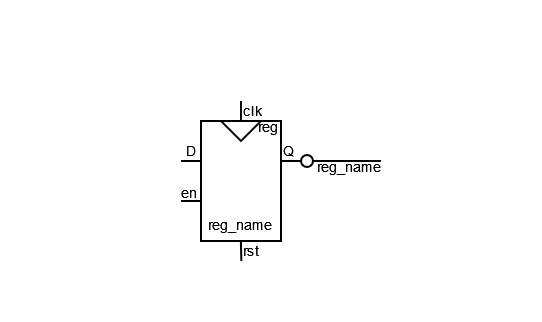

The diagram above was exported from draw.io. Its source (the exported page's mxGraphModel, read from the mxfile embedded in the PNG):
<mxGraphModel dx="478" dy="242" grid="1" gridSize="10" guides="1" tooltips="1" connect="1" arrows="1" fold="1" page="1" pageScale="1" pageWidth="827" pageHeight="1169" math="0" shadow="0">
  <root>
    <mxCell id="0" />
    <mxCell id="1" parent="0" />
    <mxCell id="2" value="" style="rounded=0;whiteSpace=wrap;html=1;labelBackgroundColor=#CB9EFF;fontSize=7;fillColor=#FFFFFF;fontColor=#333333;strokeColor=none;" vertex="1" parent="1">
      <mxGeometry x="240.5" y="280" width="269.5" height="160" as="geometry" />
    </mxCell>
    <mxCell id="3" value="&lt;font style=&quot;font-size: 7px;&quot;&gt;reg_name&lt;/font&gt;" style="rounded=0;whiteSpace=wrap;html=1;verticalAlign=bottom;spacingBottom=0;fillColor=none;" vertex="1" parent="1">
      <mxGeometry x="340" y="340" width="40" height="60" as="geometry" />
    </mxCell>
    <mxCell id="4" value="reg" style="text;html=1;strokeColor=none;fillColor=none;align=center;verticalAlign=middle;whiteSpace=wrap;rounded=0;fontSize=7;" vertex="1" parent="1">
      <mxGeometry x="367" y="339" width="14" height="8" as="geometry" />
    </mxCell>
    <mxCell id="5" value="" style="endArrow=none;html=1;rounded=0;fontSize=7;" edge="1" parent="1">
      <mxGeometry width="50" height="50" relative="1" as="geometry">
        <mxPoint x="340" y="360" as="sourcePoint" />
        <mxPoint x="330" y="360" as="targetPoint" />
      </mxGeometry>
    </mxCell>
    <mxCell id="6" value="" style="endArrow=none;html=1;rounded=0;fontSize=7;" edge="1" parent="1">
      <mxGeometry width="50" height="50" relative="1" as="geometry">
        <mxPoint x="390" y="360" as="sourcePoint" />
        <mxPoint x="380" y="360" as="targetPoint" />
      </mxGeometry>
    </mxCell>
    <mxCell id="7" value="" style="endArrow=none;html=1;rounded=0;fontSize=7;" edge="1" parent="1">
      <mxGeometry width="50" height="50" relative="1" as="geometry">
        <mxPoint x="360" y="340" as="sourcePoint" />
        <mxPoint x="360" y="330" as="targetPoint" />
      </mxGeometry>
    </mxCell>
    <mxCell id="8" value="" style="triangle;whiteSpace=wrap;html=1;fontSize=7;rotation=90;fillColor=none;" vertex="1" parent="1">
      <mxGeometry x="355" y="335" width="10" height="20" as="geometry" />
    </mxCell>
    <mxCell id="9" value="D" style="text;html=1;strokeColor=none;fillColor=none;align=center;verticalAlign=middle;whiteSpace=wrap;rounded=0;fontSize=7;" vertex="1" parent="1">
      <mxGeometry x="333" y="350" width="5" height="10" as="geometry" />
    </mxCell>
    <mxCell id="10" value="Q" style="text;html=1;strokeColor=none;fillColor=none;align=center;verticalAlign=middle;whiteSpace=wrap;rounded=0;fontSize=7;" vertex="1" parent="1">
      <mxGeometry x="381" y="350" width="6" height="10" as="geometry" />
    </mxCell>
    <mxCell id="11" value="clk" style="text;html=1;strokeColor=none;fillColor=none;align=center;verticalAlign=middle;whiteSpace=wrap;rounded=0;fontSize=7;" vertex="1" parent="1">
      <mxGeometry x="361" y="330" width="10" height="10" as="geometry" />
    </mxCell>
    <mxCell id="12" value="" style="endArrow=none;html=1;rounded=0;fontSize=7;startArrow=oval;startFill=0;" edge="1" parent="1">
      <mxGeometry width="50" height="50" relative="1" as="geometry">
        <mxPoint x="393" y="360" as="sourcePoint" />
        <mxPoint x="430" y="360" as="targetPoint" />
      </mxGeometry>
    </mxCell>
    <mxCell id="13" value="&lt;font style=&quot;font-size: 7px;&quot;&gt;reg_name&lt;/font&gt;" style="edgeLabel;html=1;align=center;verticalAlign=middle;resizable=0;points=[];fontSize=7;labelBackgroundColor=none;" vertex="1" connectable="0" parent="12">
      <mxGeometry x="0.1267" relative="1" as="geometry">
        <mxPoint y="3" as="offset" />
      </mxGeometry>
    </mxCell>
    <mxCell id="14" value="" style="endArrow=none;html=1;rounded=0;fontSize=7;" edge="1" parent="1">
      <mxGeometry width="50" height="50" relative="1" as="geometry">
        <mxPoint x="330" y="380" as="sourcePoint" />
        <mxPoint x="340" y="380" as="targetPoint" />
      </mxGeometry>
    </mxCell>
    <mxCell id="15" value="en" style="edgeLabel;html=1;align=center;verticalAlign=middle;resizable=0;points=[];fontSize=7;labelBackgroundColor=none;" vertex="1" connectable="0" parent="14">
      <mxGeometry x="-0.4096" relative="1" as="geometry">
        <mxPoint x="1" y="-4" as="offset" />
      </mxGeometry>
    </mxCell>
    <mxCell id="16" value="" style="endArrow=none;html=1;rounded=0;fontSize=7;" edge="1" parent="1">
      <mxGeometry width="50" height="50" relative="1" as="geometry">
        <mxPoint x="360.17999999999995" y="410" as="sourcePoint" />
        <mxPoint x="359.92999999999995" y="400" as="targetPoint" />
      </mxGeometry>
    </mxCell>
    <mxCell id="17" value="rst" style="edgeLabel;html=1;align=center;verticalAlign=middle;resizable=0;points=[];fontSize=7;" vertex="1" connectable="0" parent="16">
      <mxGeometry x="0.4132" relative="1" as="geometry">
        <mxPoint x="5" y="2" as="offset" />
      </mxGeometry>
    </mxCell>
  </root>
</mxGraphModel>